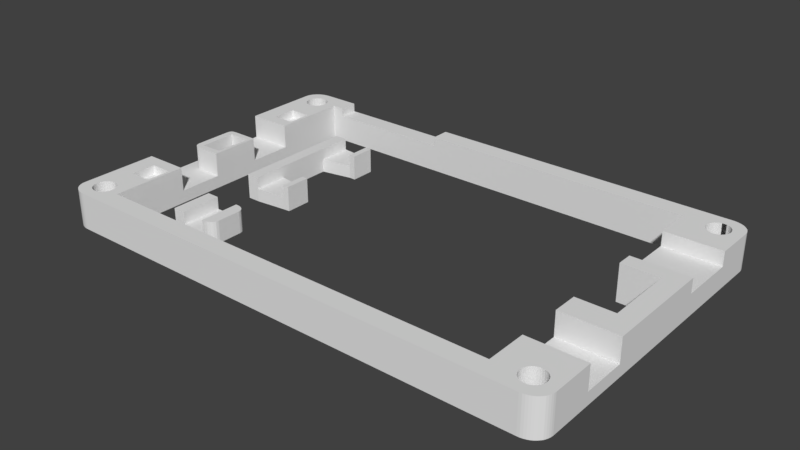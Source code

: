 # Source: flatlight_rev17_17.blend  (saved by Blender 2.79.7; exported with 4.5.12 LTS)
import bpy
from mathutils import Matrix  # noqa: F401  (used for matrix-valued properties, if any)

bpy.ops.wm.read_factory_settings(use_empty=True)
scene = bpy.context.scene
scene.name = 'Scene'

# ---- collections
col_collection_1 = bpy.data.collections.new('Collection 1'); scene.collection.children.link(col_collection_1)

# ---- world
world_world = bpy.data.worlds.new('World'); scene.world = world_world
world_world.color = (0.05088, 0.05088, 0.05088)
world_world.use_sun_shadow = False
world_world.sun_shadow_jitter_overblur = 0.0

# ---- meshes
me_cube_002 = bpy.data.meshes.new('Cube.002')
me_cube_002.from_pydata([(-1000.0, -1000.0, -1000.0), (-1000.0, -1000.0, 1000.0), (-1000.0, 1000.0, -1000.0), (-1000.0, 1000.0, 1000.0), (500.0, 1000.0, -142.9), (-500.0, 1000.0, -142.9), (500.0, 1000.0, -1000.0), (-500.0, 1000.0, -1000.0), (-500.0, 1000.0, 1000.0), (500.0, 1000.0, 1000.0), (-500.0, -1000.0, -1000.0), (500.0, -1000.0, -1000.0), (500.0, -1000.0, 1000.0), (-500.0, -1000.0, 1000.0), (1000.0, -600.0, -1000.0), (600.0, -1000.0, -1000.0), (980.4, -723.6, -1000.0), (923.6, -835.1, -1000.0), (835.1, -923.6, -1000.0), (723.6, -980.4, -1000.0), (600.0, -1000.0, 1000.0), (1000.0, -600.0, 1000.0), (723.6, -980.4, 1000.0), (835.1, -923.6, 1000.0), (923.6, -835.1, 1000.0), (980.4, -723.6, 1000.0), (600.0, 1000.0, -1000.0), (1000.0, 600.0, -1000.0), (723.6, 980.4, -1000.0), (835.1, 923.6, -1000.0), (923.6, 835.1, -1000.0), (980.4, 723.6, -1000.0), (1000.0, 600.0, 1000.0), (600.0, 1000.0, 1000.0), (980.4, 723.6, 1000.0), (923.6, 835.1, 1000.0), (835.1, 923.6, 1000.0), (723.6, 980.4, 1000.0), (500.0, -1000.0, -142.9), (-500.0, -1000.0, -142.9)], [], [(0, 1, 3, 2), (6, 26, 28, 29, 30, 31, 27, 14, 16, 17, 18, 19, 15, 11), (15, 20, 12, 11), (0, 10, 39, 13, 1), (6, 7, 8, 5, 4), (8, 3, 1, 13), (12, 9, 4, 38), (2, 7, 10, 0), (7, 6, 11, 10), (4, 5, 39, 38), (2, 3, 8, 7), (4, 9, 33, 26, 6), (20, 15, 19, 22), (22, 19, 18, 23), (23, 18, 17, 24), (24, 17, 16, 25), (25, 16, 14, 21), (32, 34, 35, 36, 37, 33, 9, 12, 20, 22, 23, 24, 25, 21), (32, 27, 31, 34), (34, 31, 30, 35), (35, 30, 29, 36), (36, 29, 28, 37), (37, 28, 26, 33), (27, 32, 21, 14), (38, 39, 10, 11), (8, 13, 39, 5)])
me_cube_002.use_remesh_preserve_volume = False
me_cube_002.use_remesh_preserve_attributes = False
me_cube_002.use_mirror_vertex_groups = False
me_cube_002.update()
me_cube = bpy.data.meshes.new('Cube')
me_cube.from_pydata([(-3924.0, -1000.0, -1250.0), (-3924.0, -1000.0, 750.0), (-3924.0, 1000.0, -1250.0), (-3924.0, 1000.0, 750.0), (-1638.0, -940.5, -1250.0), (-1638.0, -940.5, 750.0), (-1638.0, 938.5, -1250.0), (-1638.0, 938.5, 750.0), (-3924.0, 450.0, -1250.0), (-3924.0, -450.0, -1250.0), (-3924.0, -450.0, 750.0), (-3924.0, 450.0, 750.0), (-1638.0, -529.6, -1250.0), (-1638.0, 543.9, -1250.0), (-1638.0, 543.9, 750.0), (-1638.0, -529.6, 750.0), (-1924.0, 944.7, -1250.0), (-3352.0, 1000.0, -1250.0), (-3352.0, 1000.0, 750.0), (-1924.0, 944.7, 750.0), (-3352.0, 450.0, 750.0), (-1924.0, 547.1, 750.0), (-1924.0, 547.1, -1250.0), (-3352.0, 450.0, -1250.0), (-3352.0, 1000.0, -200.0), (-1924.0, 944.7, -200.0), (-3352.0, 450.0, -200.0), (-1924.0, 547.1, -200.0), (-3352.0, -1000.0, -1250.0), (-1924.0, -947.9, -1250.0), (-1924.0, -947.9, 750.0), (-3352.0, -1000.0, 750.0), (-3352.0, -450.0, 750.0), (-1924.0, -531.4, 750.0), (-1924.0, -531.4, -1250.0), (-3352.0, -450.0, -1250.0), (-1924.0, -947.9, -200.0), (-3352.0, -1000.0, -200.0), (-3352.0, -450.0, -200.0), (-1924.0, -531.4, -200.0)], [], [(8, 11, 3, 2), (16, 19, 7, 6), (12, 15, 5, 4), (28, 31, 1, 0), (34, 12, 4, 29), (32, 10, 1, 31), (18, 3, 11, 20), (2, 17, 23, 8), (16, 6, 13, 22), (6, 7, 14, 13), (17, 16, 22, 23), (0, 1, 10, 9), (24, 25, 16, 17), (7, 19, 21, 14), (25, 24, 26, 27), (2, 3, 18, 17), (21, 22, 13, 14), (38, 26, 20, 32), (15, 33, 30, 5), (21, 19, 25, 27), (30, 33, 39, 36), (9, 35, 28, 0), (28, 35, 34, 29), (20, 26, 24, 18), (36, 37, 28, 29), (9, 10, 11, 8), (20, 11, 10, 32), (8, 23, 35, 9), (34, 35, 38, 39), (23, 26, 38, 35), (5, 30, 36, 29, 4), (36, 39, 38, 37), (26, 23, 22, 27), (33, 15, 12, 34, 39), (31, 37, 38, 32)])
me_cube.use_remesh_preserve_volume = False
me_cube.use_remesh_preserve_attributes = False
me_cube.use_mirror_vertex_groups = False
me_cube.update()
me_cube_001 = bpy.data.meshes.new('Cube.001')
me_cube_001.from_pydata([(146.3, 807.7, 689.7), (1902.0, 1962.0, 0.0), (48.78, 1962.0, 0.0), (48.78, 1962.0, 2000.0), (1902.0, 1962.0, 2000.0), (48.78, -38.46, 0.0), (1902.0, -38.46, 0.0), (1902.0, -38.46, 2000.0), (48.78, -38.46, 2000.0), (-24.39, 1846.0, 0.0), (-24.39, 76.92, 0.0), (-24.39, 76.92, 2000.0), (-24.39, 1846.0, 2000.0), (1976.0, 1846.0, 0.0), (1976.0, 1846.0, 2000.0), (1976.0, 1173.0, 2000.0), (1976.0, 750.0, 2000.0), (1902.0, 1173.0, 2000.0), (1902.0, 750.0, 2000.0), (48.78, 846.2, 2000.0), (48.78, 807.7, 2000.0), (1902.0, 1173.0, 0.0), (1902.0, 750.0, 0.0), (1756.0, 1962.0, 0.0), (146.3, 1962.0, 0.0), (146.3, 1962.0, 2000.0), (1756.0, 1962.0, 2000.0), (1756.0, -38.46, 0.0), (1756.0, -38.46, 2000.0), (1756.0, 1846.0, 0.0), (146.3, 1846.0, 0.0), (1756.0, 1173.0, 0.0), (146.3, 846.2, 0.0), (1756.0, 750.0, 0.0), (146.3, 807.7, 0.0), (1756.0, 76.92, 0.0), (146.3, 76.92, 0.0), (146.3, 1846.0, 2000.0), (1756.0, 1846.0, 2000.0), (1756.0, 1173.0, 2000.0), (146.3, 807.7, 2000.0), (1756.0, 750.0, 2000.0), (146.3, 76.92, 2000.0), (1756.0, 76.92, 2000.0), (1976.0, 1269.0, 0.0), (1976.0, 1615.0, 0.0), (1976.0, 1615.0, 2000.0), (1976.0, 1269.0, 2000.0), (1902.0, 1615.0, 2000.0), (1756.0, 1615.0, 2000.0), (1756.0, 1269.0, 2000.0), (1756.0, 1615.0, 0.0), (1756.0, 1269.0, 0.0), (1976.0, 1615.0, 1207.0), (1976.0, 1269.0, 1207.0), (1756.0, 1615.0, 1207.0), (1756.0, 1269.0, 1207.0), (1902.0, 1615.0, 1207.0), (1976.0, 326.9, 0.0), (1976.0, 596.2, 0.0), (1976.0, 596.2, 2000.0), (1976.0, 326.9, 2000.0), (1756.0, 596.2, 2000.0), (1756.0, 326.9, 2000.0), (1756.0, 326.9, 0.0), (1976.0, 596.2, 689.7), (1976.0, 326.9, 689.7), (-24.39, 538.5, 0.0), (-24.39, 461.5, 0.0), (-24.39, 307.7, 0.0), (-24.39, 307.7, 2000.0), (-24.39, 461.5, 2000.0), (-24.39, 538.5, 2000.0), (48.78, 461.5, 2000.0), (48.78, 307.7, 2000.0), (146.3, 538.5, 2000.0), (146.3, 461.5, 2000.0), (146.3, 307.7, 2000.0), (146.3, 538.5, 0.0), (146.3, 461.5, 0.0), (146.3, 307.7, 0.0), (-24.39, 1385.0, 0.0), (-24.39, 1385.0, 2000.0), (48.78, 1115.0, 2000.0), (48.78, 1077.0, 2000.0), (146.3, 1385.0, 2000.0), (146.3, 1115.0, 2000.0), (146.3, 1385.0, 0.0), (146.3, 1115.0, 0.0), (146.3, 1077.0, 0.0), (-24.39, 1462.0, 2000.0), (-24.39, 1615.0, 2000.0), (-24.39, 1615.0, 0.0), (-24.39, 1462.0, 0.0), (48.78, 1615.0, 2000.0), (48.78, 1462.0, 2000.0), (146.3, 1615.0, 2000.0), (146.3, 1462.0, 2000.0), (134.1, 307.7, 1517.0), (134.1, 461.5, 1517.0), (48.78, 307.7, 1517.0), (48.78, 461.5, 1517.0), (134.1, 846.2, 2000.0), (134.1, 461.5, 2000.0), (134.1, 307.7, 2000.0), (134.1, 1077.0, 2000.0), (134.1, 1615.0, 2000.0), (134.1, 1462.0, 2000.0), (134.1, 846.2, 0.0), (-24.39, 538.5, 689.7), (48.78, 807.7, 689.7), (48.78, 1077.0, 0.0002441), (48.78, 846.2, 0.0002441), (134.1, 846.2, 0.0002441), (134.1, 1077.0, 0.0002441), (-24.39, 1385.0, 689.7), (48.78, 1115.0, 689.7), (48.78, 1615.0, 1517.0), (48.78, 1462.0, 1517.0), (134.1, 1615.0, 1517.0), (134.1, 1462.0, 1517.0), (-24.39, 1862.0, 0.0), (48.78, 1962.0, 0.0), (-23.76, 1875.0, 0.0), (-21.9, 1887.0, 0.0), (-18.82, 1900.0, 0.0), (-14.59, 1912.0, 0.0), (-9.27, 1922.0, 0.0), (-2.959, 1932.0, 0.0), (4.237, 1941.0, 0.0), (12.2, 1948.0, 0.0), (20.78, 1954.0, 0.0), (29.84, 1958.0, 0.0), (39.23, 1961.0, 0.0), (48.78, 1962.0, 2000.0), (-24.39, 1862.0, 2000.0), (39.23, 1961.0, 2000.0), (29.84, 1958.0, 2000.0), (20.78, 1954.0, 2000.0), (12.2, 1948.0, 2000.0), (4.237, 1941.0, 2000.0), (-2.959, 1932.0, 2000.0), (-9.27, 1922.0, 2000.0), (-14.59, 1912.0, 2000.0), (-18.82, 1900.0, 2000.0), (-21.9, 1887.0, 2000.0), (-23.76, 1875.0, 2000.0), (48.78, -38.46, 0.0), (-24.39, 61.54, 0.0), (39.23, -37.61, 0.0), (29.84, -35.06, 0.0), (20.78, -30.85, 0.0), (12.2, -25.06, 0.0), (4.237, -17.8, 0.0), (-2.959, -9.173, 0.0), (-9.269, 0.662, 0.0), (-14.59, 11.54, 0.0), (-18.82, 23.27, 0.0), (-21.9, 35.66, 0.0), (-23.76, 48.49, 0.0), (-24.39, 61.54, 2000.0), (48.78, -38.46, 2000.0), (-23.76, 48.49, 2000.0), (-21.9, 35.66, 2000.0), (-18.82, 23.27, 2000.0), (-14.59, 11.54, 2000.0), (-9.269, 0.662, 2000.0), (-2.959, -9.173, 2000.0), (4.237, -17.8, 2000.0), (12.2, -25.06, 2000.0), (20.78, -30.85, 2000.0), (29.84, -35.06, 2000.0), (39.23, -37.61, 2000.0), (1976.0, 61.54, 0.0), (1902.0, -38.46, 0.0), (1975.0, 48.49, 0.0), (1973.0, 35.66, 0.0), (1970.0, 23.27, 0.0), (1966.0, 11.54, 0.0), (1960.0, 0.6623, 0.0), (1954.0, -9.172, 0.0), (1947.0, -17.8, 0.0), (1939.0, -25.06, 0.0), (1930.0, -30.85, 0.0), (1921.0, -35.05, 0.0), (1912.0, -37.61, 0.0), (1902.0, -38.46, 2000.0), (1976.0, 61.54, 2000.0), (1912.0, -37.61, 2000.0), (1921.0, -35.05, 2000.0), (1930.0, -30.85, 2000.0), (1939.0, -25.06, 2000.0), (1947.0, -17.8, 2000.0), (1954.0, -9.172, 2000.0), (1960.0, 0.6622, 2000.0), (1966.0, 11.54, 2000.0), (1970.0, 23.27, 2000.0), (1973.0, 35.66, 2000.0), (1975.0, 48.49, 2000.0), (1902.0, 1962.0, 0.0), (1976.0, 1862.0, 0.0), (1912.0, 1961.0, 0.0), (1921.0, 1958.0, 0.0), (1930.0, 1954.0, 0.0), (1939.0, 1948.0, 0.0), (1947.0, 1941.0, 0.0), (1954.0, 1932.0, 0.0), (1960.0, 1922.0, 0.0), (1966.0, 1912.0, 0.0), (1970.0, 1900.0, 0.0), (1973.0, 1887.0, 0.0), (1975.0, 1875.0, 0.0), (1976.0, 1862.0, 2000.0), (1902.0, 1962.0, 2000.0), (1975.0, 1875.0, 2000.0), (1973.0, 1887.0, 2000.0), (1970.0, 1900.0, 2000.0), (1966.0, 1912.0, 2000.0), (1960.0, 1922.0, 2000.0), (1954.0, 1932.0, 2000.0), (1947.0, 1941.0, 2000.0), (1939.0, 1948.0, 2000.0), (1930.0, 1954.0, 2000.0), (1921.0, 1958.0, 2000.0), (1912.0, 1961.0, 2000.0), (146.3, 538.5, 689.7), (146.3, 1385.0, 689.7), (146.3, 1115.0, 689.7), (1756.0, 596.2, 689.7), (1756.0, 326.9, 689.7), (1756.0, 596.2, 0.0), (-24.39, 1077.0, 0.0), (-24.39, 846.2, 0.0), (48.78, 807.7, 689.7), (37.33, 808.9, 689.7), (32.73, 812.6, 689.7), (27.56, 818.6, 689.7), (23.37, 826.8, 689.7), (19.78, 846.2, 689.7), (48.78, 807.7, 2000.0), (19.78, 846.2, 2000.0), (23.37, 826.8, 2000.0), (27.56, 818.6, 2000.0), (32.73, 812.6, 2000.0), (37.33, 808.9, 2000.0), (19.78, 1077.0, 689.7), (21.45, 1096.0, 689.7), (24.32, 1104.0, 689.7), (29.11, 1110.0, 689.7), (37.66, 1114.0, 689.7), (37.66, 1114.0, 2000.0), (29.11, 1110.0, 2000.0), (24.32, 1104.0, 2000.0), (21.45, 1096.0, 2000.0), (19.78, 1077.0, 2000.0), (1006.0, 1962.0, 0.0), (682.9, 1962.0, 0.0), (195.1, 1962.0, 0.0), (195.1, 1962.0, 2000.0), (682.9, 1962.0, 2000.0), (1006.0, 1962.0, 2000.0), (1006.0, 1846.0, 0.0), (682.9, 1846.0, 0.0), (195.1, 1846.0, 0.0), (195.1, 1846.0, 2000.0), (682.9, 1846.0, 2000.0), (1006.0, 1846.0, 2000.0), (195.1, 1962.0, 1517.0), (682.9, 1962.0, 1517.0), (195.1, 1846.0, 1517.0), (682.9, 1846.0, 1517.0), (-24.39, 846.2, 689.7), (-24.39, 1077.0, 689.7), (97.48, 57.69, 2000.0), (97.48, 57.69, -0.0001221), (60.98, 165.4, 2000.0), (60.98, 165.4, -0.0001221), (52.41, 164.1, 2000.0), (52.41, 164.1, -0.0001221), (44.17, 160.1, 2000.0), (44.17, 160.1, -0.0001221), (20.42, 69.66, 2000.0), (20.42, 69.66, -6.104e-05), (24.47, 57.69, 2000.0), (24.47, 57.69, 0.0), (17.92, 82.65, 2000.0), (17.92, 82.65, -0.0001221), (29.93, 47.2, 0.0), (29.93, 47.2, 2000.0), (52.41, 28.25, 2000.0), (52.41, 28.25, -0.0001221), (60.98, 26.92, 2000.0), (60.98, 26.92, -0.0001221), (44.17, 32.19, 2000.0), (44.17, 32.19, -0.0001221), (104.0, 109.7, 2000.0), (104.0, 109.7, -0.0001221), (85.37, 153.7, 2000.0), (85.37, 153.7, -0.0001221), (104.9, 96.15, 2000.0), (104.9, 96.15, -0.0001221), (101.5, 122.6, 2000.0), (101.5, 122.6, -0.0001221), (69.54, 28.25, 2000.0), (69.54, 28.25, -0.0001221), (36.58, 153.7, 2000.0), (36.58, 153.7, -0.0001221), (24.47, 134.6, 2000.0), (24.47, 134.6, -0.0001221), (104.0, 82.65, 2000.0), (104.0, 82.65, -0.0001221), (85.37, 38.59, 2000.0), (85.37, 38.59, -0.0001221), (92.02, 47.2, 2000.0), (92.02, 47.2, -0.0001221), (101.5, 69.66, 2000.0), (101.5, 69.66, 0.0), (17.07, 96.15, 2000.0), (17.07, 96.15, -0.0001221), (36.58, 38.59, 2000.0), (36.58, 38.59, -0.0001221), (17.92, 109.7, 2000.0), (17.92, 109.7, -0.0001221), (92.02, 145.1, 2000.0), (92.02, 145.1, -0.0001221), (77.78, 32.19, 2000.0), (77.78, 32.19, -0.0001221), (97.48, 134.6, 2000.0), (97.48, 134.6, -0.0001221), (20.42, 122.6, 2000.0), (20.42, 122.6, -0.0001221), (77.78, 160.1, 2000.0), (77.78, 160.1, -0.0001221), (69.54, 164.1, 2000.0), (69.54, 164.1, -0.0001221), (1927.0, 57.69, 2000.0), (1927.0, 57.69, 0.0), (1890.0, 165.4, 2000.0), (1890.0, 165.4, 0.0), (1882.0, 164.1, 2000.0), (1882.0, 164.1, 0.0), (1873.0, 160.1, 2000.0), (1873.0, 160.1, 0.0), (1850.0, 69.66, 2000.0), (1850.0, 69.66, 0.0), (1854.0, 57.69, 2000.0), (1854.0, 57.69, 0.0), (1847.0, 82.65, 2000.0), (1847.0, 82.65, 0.0), (1859.0, 47.2, 2000.0), (1859.0, 47.2, 0.0), (1882.0, 28.25, 2000.0), (1882.0, 28.25, 0.0), (1890.0, 26.92, 2000.0), (1890.0, 26.92, 0.0), (1873.0, 32.19, 2000.0), (1873.0, 32.19, 0.0), (1933.0, 109.7, 2000.0), (1933.0, 109.7, 0.0), (1915.0, 153.7, 2000.0), (1915.0, 153.7, 0.0), (1934.0, 96.15, 2000.0), (1934.0, 96.15, 0.0), (1931.0, 122.6, 2000.0), (1931.0, 122.6, 0.0), (1899.0, 28.25, 2000.0), (1899.0, 28.25, 0.0), (1859.0, 145.1, 2000.0), (1859.0, 145.1, 0.0), (1866.0, 153.7, 2000.0), (1866.0, 153.7, 0.0), (1854.0, 134.6, 2000.0), (1854.0, 134.6, 0.0), (1933.0, 82.65, 2000.0), (1933.0, 82.65, 0.0), (1915.0, 38.59, 2000.0), (1915.0, 38.59, 0.0), (1921.0, 47.2, 2000.0), (1921.0, 47.2, 0.0), (1931.0, 69.66, 2000.0), (1931.0, 69.66, 0.0), (1846.0, 96.15, 2000.0), (1846.0, 96.15, 0.0), (1866.0, 38.59, 2000.0), (1866.0, 38.59, 0.0), (1847.0, 109.7, 2000.0), (1847.0, 109.7, 0.0), (1921.0, 145.1, 2000.0), (1921.0, 145.1, 0.0), (1907.0, 32.19, 2000.0), (1907.0, 32.19, 0.0), (1927.0, 134.6, 2000.0), (1927.0, 134.6, 0.0), (1850.0, 122.6, 2000.0), (1850.0, 122.6, 0.0), (1907.0, 160.1, 2000.0), (1907.0, 160.1, 0.0), (1899.0, 164.1, 2000.0), (1899.0, 164.1, 0.0), (1927.0, 1788.0, 2000.0), (1927.0, 1788.0, -0.0001221), (1882.0, 1895.0, 2000.0), (1882.0, 1895.0, -6.104e-05), (1873.0, 1891.0, 2000.0), (1873.0, 1891.0, -6.104e-05), (1850.0, 1800.0, 2000.0), (1850.0, 1800.0, -0.0001221), (1854.0, 1788.0, 2000.0), (1854.0, 1788.0, -0.0001221), (1847.0, 1813.0, 2000.0), (1847.0, 1813.0, -0.0001221), (1859.0, 1778.0, 2000.0), (1859.0, 1778.0, -0.0001221), (1882.0, 1759.0, 2000.0), (1882.0, 1759.0, -0.0001221), (1890.0, 1758.0, 2000.0), (1890.0, 1758.0, -0.0001221), (1933.0, 1840.0, 2000.0), (1933.0, 1840.0, -0.0001221), (1915.0, 1884.0, 2000.0), (1915.0, 1884.0, -6.104e-05), (1934.0, 1827.0, 2000.0), (1934.0, 1827.0, -0.0001221), (1931.0, 1853.0, 2000.0), (1931.0, 1853.0, -6.104e-05), (1899.0, 1759.0, 2000.0), (1899.0, 1759.0, -0.0001221), (1859.0, 1876.0, 2000.0), (1859.0, 1876.0, -6.104e-05), (1866.0, 1884.0, 2000.0), (1866.0, 1884.0, -6.104e-05), (1854.0, 1865.0, 2000.0), (1854.0, 1865.0, -6.104e-05), (1933.0, 1813.0, 2000.0), (1933.0, 1813.0, -0.0001221), (1915.0, 1769.0, 2000.0), (1915.0, 1769.0, -0.0001221), (1921.0, 1778.0, 2000.0), (1921.0, 1778.0, -0.0001221), (1931.0, 1800.0, 2000.0), (1931.0, 1800.0, -0.0001221), (1846.0, 1827.0, 2000.0), (1846.0, 1827.0, -0.0001221), (1866.0, 1769.0, 2000.0), (1866.0, 1769.0, -0.0001221), (1847.0, 1840.0, 2000.0), (1847.0, 1840.0, -0.0001221), (1921.0, 1876.0, 2000.0), (1921.0, 1876.0, -6.104e-05), (1907.0, 1763.0, 2000.0), (1907.0, 1763.0, -0.0001221), (1927.0, 1865.0, 2000.0), (1927.0, 1865.0, -6.104e-05), (1850.0, 1853.0, 2000.0), (1850.0, 1853.0, -6.104e-05), (1907.0, 1891.0, 2000.0), (1907.0, 1891.0, -6.104e-05), (1899.0, 1895.0, 2000.0), (1899.0, 1895.0, -6.104e-05), (97.48, 1788.0, 2000.0), (97.48, 1788.0, -6.104e-05), (60.98, 1896.0, 2000.0), (60.98, 1896.0, 0.0), (52.41, 1895.0, 2000.0), (52.41, 1895.0, 0.0), (44.17, 1891.0, 2000.0), (44.17, 1891.0, 0.0), (20.42, 1800.0, 2000.0), (20.42, 1800.0, -6.104e-05), (24.47, 1788.0, 2000.0), (24.47, 1788.0, -6.104e-05), (17.92, 1813.0, 2000.0), (17.92, 1813.0, -6.104e-05), (29.93, 1778.0, 2000.0), (29.93, 1778.0, -6.104e-05), (52.41, 1759.0, 2000.0), (52.41, 1759.0, -6.104e-05), (60.98, 1758.0, 2000.0), (60.98, 1758.0, -6.104e-05), (44.17, 1763.0, 2000.0), (44.17, 1763.0, -6.104e-05), (104.0, 1840.0, 2000.0), (104.0, 1840.0, -6.104e-05), (85.37, 1884.0, 2000.0), (85.37, 1884.0, 0.0), (104.9, 1827.0, 2000.0), (104.9, 1827.0, -6.104e-05), (101.5, 1853.0, 2000.0), (101.5, 1853.0, 0.0), (69.54, 1759.0, 2000.0), (69.54, 1759.0, -6.104e-05), (29.93, 1876.0, 2000.0), (29.93, 1876.0, -6.104e-05), (36.58, 1884.0, 2000.0), (36.58, 1884.0, 0.0), (24.47, 1865.0, 2000.0), (24.47, 1865.0, 0.0), (104.0, 1813.0, 2000.0), (104.0, 1813.0, -6.104e-05), (85.37, 1769.0, 2000.0), (85.37, 1769.0, -6.104e-05), (92.02, 1778.0, 2000.0), (92.02, 1778.0, -6.104e-05), (101.5, 1800.0, 2000.0), (101.5, 1800.0, -6.104e-05), (17.07, 1827.0, 2000.0), (17.07, 1827.0, -6.104e-05), (36.58, 1769.0, 2000.0), (36.58, 1769.0, -6.104e-05), (17.92, 1840.0, 2000.0), (17.92, 1840.0, -6.104e-05), (92.02, 1876.0, 2000.0), (92.02, 1876.0, 0.0), (77.78, 1763.0, 2000.0), (77.78, 1763.0, -6.104e-05), (97.48, 1865.0, 2000.0), (97.48, 1865.0, 0.0), (20.42, 1853.0, 2000.0), (20.42, 1853.0, 0.0), (77.78, 1891.0, 2000.0), (77.78, 1891.0, 0.0), (69.54, 1895.0, 2000.0), (69.54, 1895.0, 0.0)], [(8, 161), (233, 110), (20, 239), (113, 108)], [(99, 101, 100, 98), (172, 149, 147, 161), (23, 26, 4, 1), (18, 17, 21, 22), (9, 12, 135, 121), (47, 50, 39, 17, 15), (16, 15, 17, 18), (299, 309, 315, 273, 313, 311, 325, 303, 291, 289, 293, 319, 288, 283, 281, 285, 317, 11, 160, 162, 163, 164, 165, 166, 167, 168, 169, 170, 171, 172, 161, 28, 43, 42), (1, 4, 213, 199), (15, 16, 60, 65, 59, 44, 54, 47), (149, 172, 171, 150), (92, 91, 12, 9), (4, 26, 38, 441, 445, 453, 431, 427, 429, 403, 401, 457, 455, 419, 447, 451, 423, 417, 421, 14, 212, 214, 215, 216, 217, 218, 219, 220, 221, 222, 223, 224, 213), (57, 55, 56, 54, 53), (35, 36, 42, 43), (258, 25, 37, 264), (0, 34, 32, 89, 88, 227, 86, 40), (67, 109, 271, 232), (32, 113, 114, 89), (263, 269, 264, 37, 30), (255, 23, 29, 261), (255, 260, 26, 23), (28, 7, 186, 188, 189, 190, 191, 192, 193, 194, 195, 196, 197, 198, 187, 361, 373, 379, 335, 377, 375, 389, 365, 353, 351, 355, 383, 349, 345, 343, 347, 381, 43), (174, 186, 7, 6), (45, 13, 14, 46, 53), (44, 45, 53, 54), (39, 31, 21, 17), (50, 47, 54, 56), (46, 48, 57, 53), (66, 65, 228, 229), (48, 49, 55, 57), (41, 18, 22, 33), (52, 56, 55, 51), (39, 50, 56, 52, 31), (38, 29, 51, 55, 49), (66, 61, 187, 173, 58), (104, 98, 100, 74), (6, 7, 28, 27), (41, 62, 60, 16, 18), (58, 59, 65, 66), (228, 230, 64, 229), (35, 43, 63, 229, 64), (36, 80, 77, 42), (80, 79, 76, 77), (75, 76, 79, 78, 225), (10, 11, 70, 69), (69, 70, 71, 68), (67, 68, 71, 72, 109), (81, 93, 92, 9, 506, 472, 468, 470, 474, 508, 480, 476, 478, 490, 514, 500, 502, 460, 504, 498, 486, 30, 87), (119, 117, 118, 120), (227, 88, 87, 226), (82, 115, 226, 85), (93, 81, 115, 82, 90), (93, 90, 91, 92), (103, 73, 101, 99), (77, 104, 74, 70, 11, 317, 321, 329, 307, 305, 279, 277, 275, 333, 331, 297, 323, 327, 301, 295, 299, 42), (73, 74, 100, 101), (76, 103, 104, 77), (105, 102, 19, 239, 40, 86, 83, 84), (96, 106, 107, 97), (106, 94, 117, 119), (104, 103, 99, 98), (102, 105, 114, 113), (19, 102, 113, 112), (107, 106, 119, 120), (94, 95, 118, 117), (95, 107, 120, 118), (136, 133, 132, 137), (137, 132, 131, 138), (138, 131, 130, 139), (139, 130, 129, 140), (140, 129, 128, 141), (141, 128, 127, 142), (142, 127, 126, 143), (143, 126, 125, 144), (144, 125, 124, 145), (145, 124, 123, 146), (146, 123, 121, 135), (5, 27, 28, 161, 147), (150, 171, 170, 151), (151, 170, 169, 152), (152, 169, 168, 153), (153, 168, 167, 154), (154, 167, 166, 155), (155, 166, 165, 156), (156, 165, 164, 157), (157, 164, 163, 158), (158, 163, 162, 159), (159, 162, 160, 148), (148, 160, 11, 10), (186, 174, 185, 188), (188, 185, 184, 189), (189, 184, 183, 190), (190, 183, 182, 191), (191, 182, 181, 192), (192, 181, 180, 193), (193, 180, 179, 194), (194, 179, 178, 195), (195, 178, 177, 196), (196, 177, 176, 197), (197, 176, 175, 198), (198, 175, 173, 187), (66, 229, 63, 61), (212, 200, 211, 214), (214, 211, 210, 215), (215, 210, 209, 216), (216, 209, 208, 217), (217, 208, 207, 218), (218, 207, 206, 219), (219, 206, 205, 220), (220, 205, 204, 221), (221, 204, 203, 222), (222, 203, 202, 223), (223, 202, 201, 224), (224, 201, 199, 213), (200, 212, 14, 13), (225, 78, 34, 0), (112, 232, 231, 111), (240, 238, 237, 241), (241, 237, 236, 242), (242, 236, 235, 243), (243, 235, 234, 244), (250, 249, 248, 251), (251, 248, 247, 252), (252, 247, 246, 253), (253, 246, 245, 254), (240, 254, 245, 238), (257, 24, 25, 258, 267), (270, 269, 263, 262), (255, 256, 268, 259, 260), (24, 257, 263, 30), (257, 256, 262, 263), (256, 255, 261, 262), (29, 38, 266, 261), (262, 261, 266, 265, 270), (26, 260, 266, 38), (260, 259, 265, 266), (258, 264, 269, 267), (268, 267, 269, 270), (256, 257, 267, 268), (265, 259, 268, 270), (238, 245, 272, 271), (19, 84, 83, 250, 251, 252, 253, 254, 240, 241, 242, 243, 244, 239), (60, 62, 228, 65), (41, 33, 230, 228, 62), (225, 109, 72, 75), (86, 227, 116, 83), (105, 84, 111, 114), (91, 94, 106, 96, 37, 485, 497, 503, 459, 501, 499, 513, 489, 477, 475, 479, 507, 473, 469, 467, 471, 505, 12), (90, 95, 94, 91), (97, 107, 95, 90, 82, 85), (225, 0, 233, 234, 235, 236, 237, 238, 271, 109), (310, 309, 299, 300), (314, 313, 273, 274), (274, 273, 315, 316), (322, 321, 317, 318), (296, 295, 301, 302), (300, 299, 295, 296), (328, 327, 323, 324), (276, 275, 277, 278), (290, 289, 291, 292), (330, 308, 307, 329), (292, 291, 303, 304), (278, 277, 279, 280), (324, 323, 297, 298), (320, 319, 293, 294), (10, 318, 286, 282, 284, 287, 320, 294, 290, 292, 304, 326, 312, 314, 274, 316, 310, 300, 36, 35, 27, 5, 147, 149, 150, 151, 152, 153, 154, 155, 156, 157, 158, 159, 148), (298, 297, 331, 332), (312, 311, 313, 314), (305, 306, 280, 279), (330, 329, 321, 322), (326, 325, 311, 312), (287, 288, 319, 320), (282, 281, 283, 284), (334, 333, 275, 276), (302, 301, 327, 328), (318, 317, 285, 286), (316, 315, 309, 310), (294, 293, 289, 290), (307, 308, 306, 305), (332, 331, 333, 334), (304, 303, 325, 326), (286, 285, 281, 282), (284, 283, 288, 287), (374, 373, 361, 362), (378, 377, 335, 336), (336, 335, 379, 380), (386, 385, 381, 382), (358, 357, 363, 364), (362, 361, 357, 358), (392, 391, 387, 388), (338, 337, 339, 340), (352, 351, 353, 354), (372, 371, 393, 394), (354, 353, 365, 366), (340, 339, 341, 342), (388, 387, 359, 360), (384, 383, 355, 356), (360, 359, 395, 396), (376, 375, 377, 378), (370, 369, 367, 368), (394, 393, 385, 386), (390, 389, 375, 376), (350, 349, 383, 384), (344, 343, 345, 346), (398, 397, 337, 338), (364, 363, 391, 392), (43, 381, 385, 393, 371, 367, 369, 341, 339, 337, 397, 395, 359, 387, 391, 363, 357, 361, 187, 61, 63), (382, 381, 347, 348), (35, 382, 348, 344, 346, 350, 384, 356, 352, 354, 366, 390, 376, 378, 336, 380, 374, 362, 173, 175, 176, 177, 178, 179, 180, 181, 182, 183, 184, 185, 174, 6, 27), (380, 379, 373, 374), (356, 355, 351, 352), (342, 341, 369, 370), (396, 395, 397, 398), (366, 365, 389, 390), (348, 347, 343, 344), (368, 367, 371, 372), (346, 345, 349, 350), (434, 433, 421, 422), (438, 437, 399, 400), (400, 399, 439, 440), (446, 445, 441, 442), (418, 417, 423, 424), (422, 421, 417, 418), (452, 451, 447, 448), (414, 413, 415, 416), (432, 431, 453, 454), (416, 415, 425, 426), (402, 401, 403, 404), (448, 447, 419, 420), (71, 70, 74, 73, 103, 76, 75, 72), (420, 419, 455, 456), (436, 435, 437, 438), (430, 429, 427, 428), (454, 453, 445, 446), (450, 449, 435, 436), (412, 411, 443, 444), (406, 405, 407, 408), (424, 423, 451, 452), (442, 441, 409, 410), (440, 439, 433, 434), (414, 444, 443, 413), (404, 403, 429, 430), (456, 455, 457, 458), (426, 425, 449, 450), (410, 409, 405, 406), (428, 427, 431, 432), (14, 421, 433, 439, 399, 437, 435, 449, 425, 415, 413, 443, 411, 407, 405, 409, 441, 38, 49, 48, 46), (408, 407, 411, 412), (30, 486, 482, 488, 516, 512, 484, 520, 522, 462, 464, 466, 494, 492, 496, 518, 510, 506, 9, 121, 123, 124, 125, 126, 127, 128, 129, 130, 131, 132, 133, 122, 2, 24), (12, 505, 509, 517, 495, 491, 493, 465, 463, 461, 521, 519, 483, 511, 515, 487, 481, 485, 37, 25, 134, 136, 137, 138, 139, 140, 141, 142, 143, 144, 145, 146, 135), (37, 96, 97, 85, 226, 87, 30), (485, 481, 486, 498), (485, 498, 504, 497), (503, 497, 504, 460), (459, 503, 460, 502), (502, 500, 501, 459), (501, 500, 514, 499), (499, 514, 490, 513), (490, 478, 489, 513), (478, 476, 477, 489), (477, 476, 480, 475), (475, 480, 508, 479), (508, 474, 507, 479), (474, 470, 473, 507), (470, 468, 469, 473), (469, 468, 472, 467), (467, 472, 506, 471), (471, 506, 510, 505), (505, 510, 518, 509), (518, 496, 517, 509), (496, 492, 495, 517), (492, 494, 491, 495), (491, 494, 466, 493), (466, 464, 465, 493), (464, 462, 463, 465), (463, 462, 522, 461), (522, 520, 521, 461), (520, 484, 519, 521), (519, 484, 512, 483), (483, 512, 516, 511), (516, 488, 515, 511), (487, 515, 488, 482), (487, 482, 486, 481), (122, 3, 134, 25, 24, 2), (3, 122, 133, 136, 134), (83, 116, 249, 250), (226, 115, 272, 245, 246, 247, 248, 249, 116, 227), (19, 112, 111, 84), (232, 271, 272, 231), (115, 81, 231, 272), (87, 88, 89, 114, 111, 231, 81), (69, 68, 79, 80), (34, 78, 79, 68, 67, 232, 112, 113, 32), (10, 69, 80, 36, 300, 296, 302, 328, 324, 298, 332, 334, 276, 278, 280, 306, 308, 330, 322, 318), (234, 233, 239, 244), (239, 233, 0, 40)])
me_cube_001.use_remesh_preserve_volume = False
me_cube_001.use_remesh_preserve_attributes = False
me_cube_001.use_mirror_vertex_groups = False
me_cube_001.update()

# ---- objects
ob_cube_002 = bpy.data.objects.new('Cube.002', me_cube_002)
ob_cube_001 = bpy.data.objects.new('Cube.001', me_cube)
ob_cube = bpy.data.objects.new('Cube', me_cube_001)

# ---- transforms, parenting, visibility, modifiers, constraints
ob_cube_002.location = (16.2, 10.49, 1.8)
ob_cube_002.scale = (0.004, 0.00325, 0.00175)
ob_cube_002.lineart.crease_threshold = 0.0
ob_cube_001.location = (26.24, 31.56, 2.5)
ob_cube_001.scale = (0.0035, 0.01, 0.002)
ob_cube_001.lineart.crease_threshold = 0.0
ob_cube.location = (0.0, 0.0, 0.0)
ob_cube.scale = (0.041, 0.026, 0.0029)
ob_cube.lineart.crease_threshold = 0.0

# ---- collection membership
col_collection_1.objects.link(ob_cube_002)
col_collection_1.objects.link(ob_cube_001)
col_collection_1.objects.link(ob_cube)

# ---- scene / render settings (as saved in the file)
scene.frame_start = 1; scene.frame_end = 250; scene.frame_set(35)
scene.render.engine = 'BLENDER_EEVEE_NEXT'
scene.render.resolution_percentage = 50
scene.render.dither_intensity = 0.0
scene.cycles.use_denoising = False
scene.cycles.samples = 128
scene.cycles.sampling_pattern = 'TABULATED_SOBOL'
scene.cycles.use_adaptive_sampling = False
scene.cycles.use_light_tree = False
scene.view_settings.view_transform = 'Standard'
scene.unit_settings.scale_length = 0.001
bpy.context.view_layer.update()

# ---- added for rendering (the .blend has no active camera and no usable light): camera, sun
cam_auto = bpy.data.cameras.new('AutoCamera')
cam_auto.lens = 50.0
cam_auto.sensor_width = 36.0
cam_auto.clip_end = 1579.45
ob_auto_camera = bpy.data.objects.new('AutoCamera', cam_auto)
scene.collection.objects.link(ob_auto_camera)
ob_auto_camera.location = (129.998, -82.9971, 74.898)
ob_auto_camera.rotation_euler = (1.09748, -7.21219e-08, 0.694738)
scene.camera = ob_auto_camera
light_auto_sun = bpy.data.lights.new('AutoSun', 'SUN')
light_auto_sun.energy = 3.0
light_auto_sun.angle = 0.0523599
ob_auto_sun = bpy.data.objects.new('AutoSun', light_auto_sun)
scene.collection.objects.link(ob_auto_sun)
ob_auto_sun.rotation_euler = (0.872665, 0.174533, 0.523599)
bpy.context.view_layer.update()
